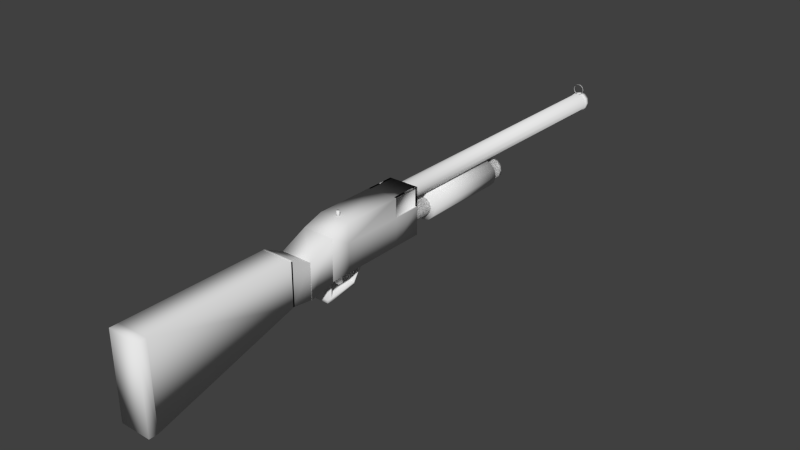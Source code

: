 # Source: Rifle.blend  (saved by Blender 2.73.0; exported with 4.5.12 LTS)
import bpy
from mathutils import Matrix  # noqa: F401  (used for matrix-valued properties, if any)

bpy.ops.wm.read_factory_settings(use_empty=True)
scene = bpy.context.scene
scene.name = 'Scene'

# ---- collections
col_collection_1 = bpy.data.collections.new('Collection 1'); scene.collection.children.link(col_collection_1)

# ---- world
world_world = bpy.data.worlds.new('World'); scene.world = world_world
world_world.color = (0.05088, 0.05088, 0.05088)
world_world.use_sun_shadow = False
world_world.sun_shadow_jitter_overblur = 0.0
world_world.cycles.sampling_method = 'MANUAL'
world_world.cycles.sample_map_resolution = 256

# ---- meshes
me_cube = bpy.data.meshes.new('Cube')
me_cube.from_pydata([(-0.104, 1.03, 0.0004637), (-0.104, 1.637, 0.0004637), (0.1044, 1.637, 0.0004637), (0.1044, 1.03, 0.0004637), (-0.104, 1.03, 0.3188), (-0.104, 1.637, 0.3188), (0.1044, 1.637, 0.3188), (0.1044, 1.03, 0.3188), (-0.104, 0.8935, 0.0004637), (0.1044, 0.8935, 0.0004637), (-0.104, 0.8935, 0.2745), (0.1044, 0.8935, 0.2745), (-0.1035, 0.7223, -0.03837), (-0.1035, 0.8941, -0.001536), (0.1049, 0.8941, -0.001536), (0.1049, 0.7223, -0.03837), (-0.1035, 0.7223, 0.197), (-0.1035, 0.8941, 0.2749), (0.1049, 0.8941, 0.2749), (0.1049, 0.7223, 0.197), (-0.1042, 0.5789, -0.01671), (-0.1042, 0.7225, -0.03732), (0.1042, 0.7225, -0.03732), (0.1042, 0.5789, -0.01671), (-0.1042, 0.5789, 0.2651), (-0.1042, 0.7225, 0.1961), (0.1042, 0.7225, 0.1961), (0.1042, 0.5789, 0.2651), (0.1042, 0.5888, -0.01642), (-0.1042, 0.5888, -0.01642), (0.1042, 0.5888, 0.2641), (-0.1042, 0.5888, 0.2641), (-0.1035, 0.7223, -0.03837), (-0.1035, 0.8941, -0.001536), (0.1049, 0.8941, -0.001536), (0.1049, 0.7223, -0.03837), (-0.1035, 0.7223, 0.197), (-0.1035, 0.8941, 0.2749), (0.1049, 0.8941, 0.2749), (0.1049, 0.7223, 0.197), (-0.1042, 0.5789, -0.01671), (-0.1042, 0.7225, -0.03732), (0.1042, 0.7225, -0.03732), (0.1042, 0.5789, -0.01671), (-0.1042, 0.5789, 0.2651), (-0.1042, 0.7225, 0.1961), (0.1042, 0.7225, 0.1961), (0.1042, 0.5789, 0.2651), (0.1042, 0.5888, -0.01642), (0.1042, -0.3795, -0.2959), (-0.1042, -0.3795, -0.2959), (-0.1042, 0.5888, -0.01642), (0.1042, 0.5888, 0.2641), (0.1042, -0.3795, 0.2641), (-0.1042, -0.3795, 0.2641), (-0.1042, 0.5888, 0.2641), (-0.104, 1.441, 0.3188), (-0.104, 1.441, 0.0004637), (0.1044, 1.441, 0.3188), (0.1044, 1.441, 0.0004637), (-0.104, 1.03, 0.1886), (-0.104, 1.637, 0.1886), (0.1044, 1.637, 0.1886), (0.1044, 1.03, 0.1886), (-0.104, 0.8935, 0.1624), (0.1044, 0.8935, 0.1624), (0.1044, 1.441, 0.1886), (-0.104, 1.441, 0.1886), (0.08967, 1.637, 0.3188), (0.08967, 1.441, 0.3188), (0.08967, 1.637, 0.1886), (0.08967, 1.441, 0.1886), (-0.091, 1.637, 0.3188), (-0.091, 1.441, 0.3188), (-0.091, 1.637, 0.1886), (-0.091, 1.441, 0.1886)], [], [(67, 61, 1, 57), (61, 62, 2, 1), (66, 63, 3, 59), (0, 3, 9, 8), (57, 1, 2, 59), (58, 6, 5, 56), (65, 64, 8, 9), (7, 4, 10, 11), (63, 7, 11, 65), (60, 0, 8, 64), (17, 18, 14, 13), (19, 16, 12, 15), (25, 26, 22, 21), (27, 24, 20, 23), (30, 28, 29, 31), (36, 37, 33, 32), (38, 39, 35, 34), (32, 33, 34, 35), (39, 38, 37, 36), (44, 45, 41, 40), (46, 47, 43, 42), (40, 41, 42, 43), (47, 46, 45, 44), (48, 49, 50, 51), (52, 55, 54, 53), (48, 52, 53, 49), (50, 54, 55, 51), (7, 58, 56, 4), (0, 57, 59, 3), (62, 66, 59, 2), (60, 67, 57, 0), (4, 56, 67, 60), (66, 62, 70, 71), (4, 60, 64, 10), (3, 63, 65, 9), (11, 10, 64, 65), (58, 7, 63, 66), (5, 6, 62, 61), (61, 67, 75, 74), (68, 69, 71, 70), (58, 66, 71, 69), (62, 6, 68, 70), (6, 58, 69, 68), (73, 72, 74, 75), (67, 56, 73, 75), (5, 61, 74, 72), (56, 5, 72, 73)])
me_cube.polygons.foreach_set('use_smooth', [True] * 47)
_uv = me_cube.uv_layers.new(name='UVMap')
_uv.uv.foreach_set('vector', [0.2537, 0.7069, 0.2537, 0.505, 0.3383, 0.505, 0.3383, 0.7069, 0.0, 0.0, 0.0, 0.0, 0.0, 0.0, 0.0, 0.0, 0.08457, 0.7981, 0.08457, 0.5961, 0.1691, 0.5961, 0.1691, 0.7981, 0.2244, 0.505, 0.2244, 3.01e-08, 0.2751, 0.0, 0.2751, 0.505, 0.1122, 0.505, 0.0, 0.505, 0.0, 1.204e-07, 0.1122, 7.525e-08, 0.4391, 3.01e-08, 0.5487, 0.0, 0.5487, 0.505, 0.4391, 0.505, 0.0, 0.0, 0.0, 0.0, 0.0, 0.0, 0.0, 0.0, 0.3296, 6.02e-08, 0.3296, 0.505, 0.2751, 0.505, 0.2751, 6.02e-08, 0.08457, 0.5961, 0.0, 0.5961, 0.02356, 0.505, 0.09635, 0.505, 0.2537, 0.9089, 0.3383, 0.9089, 0.3383, 1.0, 0.2655, 1.0, 0.0, 0.0, 0.0, 0.0, 0.0, 0.0, 0.0, 0.0, 0.0, 0.0, 0.0, 0.0, 0.0, 0.0, 0.0, 0.0, 0.0, 0.0, 0.0, 0.0, 0.0, 0.0, 0.0, 0.0, 0.0, 0.0, 0.0, 0.0, 0.0, 0.0, 0.0, 0.0, 0.0, 0.0, 0.0, 0.0, 0.0, 0.0, 0.0, 0.0, 0.8306, 0.07883, 0.9056, 0.02191, 0.9056, 0.2237, 0.8306, 0.2506, 0.8161, 1.022, 0.741, 0.965, 0.741, 0.7932, 0.8161, 0.8201, 0.741, 0.4075, 0.8195, 0.4075, 0.8195, 0.7932, 0.741, 0.7932, 0.741, 0.02191, 0.8306, 0.02191, 0.8306, 0.4075, 0.741, 0.4075, 0.8788, 1.014, 0.8161, 0.9636, 0.8161, 0.7932, 0.8788, 0.8082, 0.9415, 0.9636, 0.8788, 1.014, 0.8788, 0.8082, 0.9415, 0.7932, 0.9503, 0.7932, 0.8957, 0.7932, 0.8957, 0.4075, 0.9503, 0.4075, 0.8195, 0.4075, 0.8957, 0.4075, 0.8957, 0.7932, 0.8195, 0.7932, 0.3896, 0.02191, 0.3896, 0.5539, 0.05812, 0.5539, 0.05812, 0.02191, 0.05812, 0.5539, 0.3896, 0.5539, 0.3896, 0.966, 0.05812, 0.966, 0.5657, 1.006, 0.3896, 1.006, 0.3896, 0.5139, 0.741, 0.5139, 0.3896, 0.02191, 0.741, 0.02191, 0.741, 0.5139, 0.565, 0.5139, 0.3296, 6.02e-08, 0.4391, 3.01e-08, 0.4391, 0.505, 0.3296, 0.505, 0.2244, 0.505, 0.1122, 0.505, 0.1122, 7.525e-08, 0.2244, 3.01e-08, 0.08457, 1.0, 0.08457, 0.7981, 0.1691, 0.7981, 0.1691, 1.0, 0.2537, 0.9089, 0.2537, 0.7069, 0.3383, 0.7069, 0.3383, 0.9089, 0.1691, 0.9089, 0.1691, 0.7069, 0.2537, 0.7069, 0.2537, 0.9089, 0.08457, 0.7981, 0.08457, 1.0, 0.08457, 1.0, 0.08457, 0.7981, 0.1691, 0.9089, 0.2537, 0.9089, 0.2655, 1.0, 0.1927, 1.0, 0.1691, 0.5961, 0.08457, 0.5961, 0.09635, 0.505, 0.1691, 0.505, 0.0, 0.0, 0.0, 0.0, 0.0, 0.0, 0.0, 0.0, 2.509e-08, 0.7981, 0.0, 0.5961, 0.08457, 0.5961, 0.08457, 0.7981, 0.0, 0.0, 0.0, 0.0, 0.0, 0.0, 0.0, 0.0, 0.2537, 0.505, 0.2537, 0.7069, 0.2537, 0.7069, 0.2537, 0.505, 5.018e-08, 1.0, 2.509e-08, 0.7981, 0.08457, 0.7981, 0.08457, 1.0, 2.509e-08, 0.7981, 0.08457, 0.7981, 0.08457, 0.7981, 2.509e-08, 0.7981, 0.0, 0.0, 0.0, 0.0, 0.0, 0.0, 0.0, 0.0, 0.5487, 0.0, 0.4391, 3.01e-08, 0.4391, 3.01e-08, 0.5487, 0.0, 0.1691, 0.7069, 0.1691, 0.505, 0.2537, 0.505, 0.2537, 0.7069, 0.2537, 0.7069, 0.1691, 0.7069, 0.1691, 0.7069, 0.2537, 0.7069, 0.0, 0.0, 0.0, 0.0, 0.0, 0.0, 0.0, 0.0, 0.4391, 0.505, 0.5487, 0.505, 0.5487, 0.505, 0.4391, 0.505])
me_cube.use_remesh_preserve_volume = False
me_cube.use_remesh_preserve_attributes = False
me_cube.use_mirror_vertex_groups = False
me_cube.update()
me_circle_001 = bpy.data.meshes.new('Circle.001')
me_circle_001.from_pydata([(-1.286e-10, -8.485e-09, 0.04825), (-0.03126, -7.12e-09, 0.03987), (-0.05415, -3.391e-09, 0.01698), (-0.06253, 1.703e-09, -0.01428), (-0.05415, 6.796e-09, -0.04555), (-0.03126, 1.053e-08, -0.06843), (-9.57e-09, 1.189e-08, -0.07681), (0.03126, 1.053e-08, -0.06843), (0.05415, 6.796e-09, -0.04555), (0.06253, 1.703e-09, -0.01428), (0.05415, -3.391e-09, 0.01698), (0.03126, -7.12e-09, 0.03987), (-1.102e-10, 1.955, 0.05932), (-0.03184, 1.955, 0.04946), (-0.05514, 1.955, 0.02252), (-0.06367, 1.955, -0.01428), (-0.05514, 1.955, -0.05108), (-0.03184, 1.955, -0.07802), (-9.725e-09, 1.955, -0.08788), (0.03184, 1.955, -0.07802), (0.05514, 1.955, -0.05108), (0.06367, 1.955, -0.01428), (0.05514, 1.955, 0.02252), (0.03184, 1.955, 0.04946), (-1.102e-10, 1.993, 0.05932), (-0.03184, 1.993, 0.04946), (-0.05514, 1.993, 0.02252), (-0.06367, 1.993, -0.01428), (-0.05514, 1.993, -0.05108), (-0.03184, 1.993, -0.07802), (-9.725e-09, 1.993, -0.08788), (0.03184, 1.993, -0.07802), (0.05514, 1.993, -0.05108), (0.06367, 1.993, -0.01428), (0.05514, 1.993, 0.02252), (0.03184, 1.993, 0.04946), (-2.873e-10, 1.953, 0.06439), (-0.03403, 1.953, 0.05385), (-0.05894, 1.953, 0.02505), (-0.06806, 1.953, -0.01428), (-0.05894, 1.953, -0.05362), (-0.03403, 1.953, -0.08241), (-1.056e-08, 1.953, -0.09295), (0.03403, 1.953, -0.08241), (0.05894, 1.953, -0.05362), (0.06806, 1.953, -0.01428), (0.05894, 1.953, 0.02505), (0.03403, 1.953, 0.05385), (-2.873e-10, 1.995, 0.06439), (-0.03403, 1.995, 0.05385), (-0.05894, 1.995, 0.02505), (-0.06806, 1.995, -0.01428), (-0.05894, 1.995, -0.05362), (-0.03403, 1.995, -0.08241), (-1.056e-08, 1.995, -0.09295), (0.03403, 1.995, -0.08241), (0.05894, 1.995, -0.05362), (0.06806, 1.995, -0.01428), (0.05894, 1.995, 0.02505), (0.03403, 1.995, 0.05385)], [], [(11, 0, 12, 23), (10, 11, 23, 22), (9, 10, 22, 21), (8, 9, 21, 20), (7, 8, 20, 19), (6, 7, 19, 18), (5, 6, 18, 17), (4, 5, 17, 16), (3, 4, 16, 15), (2, 3, 15, 14), (1, 2, 14, 13), (0, 1, 13, 12), (19, 20, 44, 43), (30, 29, 53, 54), (21, 22, 46, 45), (32, 31, 55, 56), (23, 12, 36, 47), (12, 13, 37, 36), (34, 33, 57, 58), (25, 24, 48, 49), (14, 15, 39, 38), (24, 35, 59, 48), (27, 26, 50, 51), (16, 17, 41, 40), (47, 36, 48, 59), (46, 47, 59, 58), (45, 46, 58, 57), (44, 45, 57, 56), (43, 44, 56, 55), (42, 43, 55, 54), (41, 42, 54, 53), (40, 41, 53, 52), (39, 40, 52, 51), (38, 39, 51, 50), (37, 38, 50, 49), (36, 37, 49, 48), (17, 18, 42, 41), (28, 27, 51, 52), (15, 16, 40, 39), (26, 25, 49, 50), (35, 34, 58, 59), (13, 14, 38, 37), (33, 32, 56, 57), (22, 23, 47, 46), (31, 30, 54, 55), (20, 21, 45, 44), (29, 28, 52, 53), (18, 19, 43, 42)])
me_circle_001.polygons.foreach_set('use_smooth', [True] * 48)
_uv = me_circle_001.uv_layers.new(name='UVMap')
_uv.uv.foreach_set('vector', [0.1691, 1.0, 0.1324, 1.0, 0.1324, 0.0, 0.1691, 9.67e-08, 0.201, 1.0, 0.1691, 1.0, 0.1691, 9.67e-08, 0.201, 0.0, 0.3334, 1.0, 0.3015, 1.0, 0.3015, 0.0, 0.3334, 0.0, 0.3701, 1.0, 0.3334, 1.0, 0.3334, 0.0, 0.3701, 9.67e-08, 0.402, 1.0, 0.3701, 1.0, 0.3701, 9.67e-08, 0.402, 9.67e-08, 0.06864, 4.663e-09, 0.1005, 6.827e-09, 0.1005, 1.0, 0.06864, 1.0, 0.03186, 3.675e-09, 0.06864, 4.663e-09, 0.06864, 1.0, 0.03186, 1.0, 2.15e-07, 0.0, 0.03186, 3.675e-09, 0.03186, 1.0, 0.0, 1.0, 0.2329, 1.0, 0.201, 1.0, 0.201, 0.0, 0.2329, 0.0, 0.2696, 1.0, 0.2329, 1.0, 0.2329, 0.0, 0.2696, 9.67e-08, 0.3015, 1.0, 0.2696, 1.0, 0.2696, 9.67e-08, 0.3015, 9.67e-08, 0.1324, 1.0, 0.1005, 1.0, 0.1005, 9.67e-08, 0.1324, 0.0, 0.5255, 0.05561, 0.5439, 0.04128, 0.5487, 0.04185, 0.529, 0.05717, 0.457, 0.1299, 0.4938, 0.1299, 0.495, 0.132, 0.4557, 0.132, 0.5439, 0.02473, 0.5255, 0.0104, 0.529, 0.008844, 0.5487, 0.02416, 0.4068, 0.1073, 0.4252, 0.1216, 0.4217, 0.1232, 0.402, 0.1079, 0.4937, 0.002128, 0.4569, 0.002128, 0.4557, 0.0, 0.495, 9.066e-09, 0.4569, 0.002128, 0.4251, 0.0104, 0.4217, 0.008844, 0.4557, 0.0, 0.4252, 0.07642, 0.4068, 0.09075, 0.402, 0.09018, 0.4217, 0.07486, 0.5256, 0.07642, 0.4938, 0.06814, 0.495, 0.06601, 0.529, 0.07486, 0.4067, 0.02473, 0.4067, 0.04128, 0.402, 0.04185, 0.402, 0.02416, 0.4938, 0.06814, 0.457, 0.06814, 0.4557, 0.06601, 0.495, 0.06601, 0.544, 0.1073, 0.544, 0.09075, 0.5487, 0.09018, 0.5487, 0.1079, 0.4251, 0.05561, 0.4569, 0.06389, 0.4557, 0.06601, 0.4217, 0.05717, 0.402, 0.165, 0.402, 0.1473, 0.4457, 0.1473, 0.4457, 0.165, 0.402, 0.1804, 0.402, 0.165, 0.4457, 0.165, 0.4457, 0.1804, 0.4457, 0.1957, 0.4457, 0.1804, 0.4895, 0.1804, 0.4895, 0.1957, 0.4457, 0.2134, 0.4457, 0.1957, 0.4895, 0.1957, 0.4895, 0.2134, 0.4457, 0.2287, 0.4457, 0.2134, 0.4895, 0.2134, 0.4895, 0.2287, 0.4457, 0.1473, 0.4457, 0.132, 0.4895, 0.132, 0.4895, 0.1473, 0.4457, 0.165, 0.4457, 0.1473, 0.4895, 0.1473, 0.4895, 0.165, 0.4457, 0.1804, 0.4457, 0.165, 0.4895, 0.165, 0.4895, 0.1804, 0.4457, 0.2134, 0.4457, 0.2287, 0.402, 0.2287, 0.402, 0.2134, 0.4457, 0.1957, 0.4457, 0.2134, 0.402, 0.2134, 0.402, 0.1957, 0.4457, 0.1804, 0.4457, 0.1957, 0.402, 0.1957, 0.402, 0.1804, 0.402, 0.1473, 0.402, 0.132, 0.4457, 0.132, 0.4457, 0.1473, 0.4569, 0.06389, 0.4937, 0.06389, 0.495, 0.06601, 0.4557, 0.06601, 0.5256, 0.1216, 0.544, 0.1073, 0.5487, 0.1079, 0.529, 0.1232, 0.4067, 0.04128, 0.4251, 0.05561, 0.4217, 0.05717, 0.402, 0.04185, 0.544, 0.09075, 0.5256, 0.07642, 0.529, 0.07486, 0.5487, 0.09018, 0.457, 0.06814, 0.4252, 0.07642, 0.4217, 0.07486, 0.4557, 0.06601, 0.4251, 0.0104, 0.4067, 0.02473, 0.402, 0.02416, 0.4217, 0.008844, 0.4068, 0.09075, 0.4068, 0.1073, 0.402, 0.1079, 0.402, 0.09018, 0.5255, 0.0104, 0.4937, 0.002128, 0.495, 9.066e-09, 0.529, 0.008844, 0.4252, 0.1216, 0.457, 0.1299, 0.4557, 0.132, 0.4217, 0.1232, 0.5439, 0.04128, 0.5439, 0.02473, 0.5487, 0.02416, 0.5487, 0.04185, 0.4938, 0.1299, 0.5256, 0.1216, 0.529, 0.1232, 0.495, 0.132, 0.4937, 0.06389, 0.5255, 0.05561, 0.529, 0.05717, 0.495, 0.06601])
me_circle_001.use_remesh_preserve_volume = False
me_circle_001.use_remesh_preserve_attributes = False
me_circle_001.use_mirror_vertex_groups = False
me_circle_001.update()
me_cylinder_001 = bpy.data.meshes.new('Cylinder.001')
me_cylinder_001.from_pydata([(0.0, 0.01067, -0.0171), (0.0, 0.01067, 0.0171), (0.005336, 0.009242, -0.0171), (0.005336, 0.009242, 0.0171), (0.009242, 0.005336, -0.0171), (0.009242, 0.005336, 0.0171), (0.01067, -4.665e-10, -0.0171), (0.01067, -4.665e-10, 0.0171), (0.009242, -0.005336, -0.0171), (0.009242, -0.005336, 0.0171), (0.005336, -0.009242, -0.0171), (0.005336, -0.009242, 0.0171), (1.611e-09, -0.01067, -0.0171), (1.611e-09, -0.01067, 0.0171), (-0.005336, -0.009242, -0.0171), (-0.005336, -0.009242, 0.0171), (-0.009242, -0.005336, -0.0171), (-0.009242, -0.005336, 0.0171), (-0.01067, -4.961e-09, -0.0171), (-0.01067, -4.961e-09, 0.0171), (-0.009242, 0.005336, -0.0171), (-0.009242, 0.005336, 0.0171), (-0.005336, 0.009242, -0.0171), (-0.005336, 0.009242, 0.0171)], [], [(0, 1, 3, 2), (2, 3, 5, 4), (4, 5, 7, 6), (6, 7, 9, 8), (8, 9, 11, 10), (10, 11, 13, 12), (12, 13, 15, 14), (14, 15, 17, 16), (16, 17, 19, 18), (18, 19, 21, 20), (3, 1, 23, 21, 19, 17, 15, 13, 11, 9, 7, 5), (22, 23, 1, 0), (20, 21, 23, 22), (0, 2, 4, 6, 8, 10, 12, 14, 16, 18, 20, 22)])
me_cylinder_001.polygons.foreach_set('use_smooth', [True] * 14)
_uv = me_cylinder_001.uv_layers.new(name='UVMap')
_uv.uv.foreach_set('vector', [0.451, 1.0, 0.451, 0.5, 0.549, 0.5, 0.549, 1.0, 0.549, 1.0, 0.549, 0.5, 0.634, 0.5, 0.634, 1.0, 0.634, 1.0, 0.634, 0.5, 0.683, 0.5, 0.683, 1.0, 0.683, 0.5, 0.683, 7.451e-08, 0.7321, 7.451e-08, 0.7321, 0.5, 0.7321, 0.5, 0.7321, 7.451e-08, 0.817, 5.96e-08, 0.817, 0.5, 0.817, 0.5, 0.817, 5.96e-08, 0.9151, 2.98e-08, 0.9151, 0.5, 0.9151, 0.5, 0.9151, 2.98e-08, 1.0, 0.0, 1.0, 0.5, 0.683, 0.0, 0.683, 0.5, 0.634, 0.5, 0.634, 5.96e-08, 0.634, 5.96e-08, 0.634, 0.5, 0.549, 0.5, 0.549, 0.0, 0.549, 0.0, 0.549, 0.5, 0.451, 0.5, 0.451, 5.96e-08, 0.04904, 0.9012, 0.0, 0.7891, 2.259e-08, 0.6597, 0.04904, 0.5477, 0.134, 0.483, 0.2321, 0.483, 0.317, 0.5477, 0.366, 0.6597, 0.366, 0.7891, 0.317, 0.9012, 0.2321, 0.9659, 0.134, 0.9659, 0.366, 1.0, 0.366, 0.5, 0.451, 0.5, 0.451, 1.0, 0.451, 5.96e-08, 0.451, 0.5, 0.366, 0.5, 0.366, 5.96e-08, 0.2321, 0.0, 0.317, 0.0647, 0.366, 0.1768, 0.366, 0.3062, 0.317, 0.4183, 0.2321, 0.483, 0.134, 0.483, 0.04904, 0.4183, 4.517e-08, 0.3062, 0.0, 0.1768, 0.04904, 0.0647, 0.134, 2.98e-08])
me_cylinder_001.use_remesh_preserve_volume = False
me_cylinder_001.use_remesh_preserve_attributes = False
me_cylinder_001.use_mirror_vertex_groups = False
me_cylinder_001.update()
me_circle_005 = bpy.data.meshes.new('Circle.005')
me_circle_005.from_pydata([(-1.298e-09, 0.01848, 0.08114), (-0.04771, 0.01848, 0.06836), (-0.08264, 0.01848, 0.03343), (-0.09543, 0.01848, -0.01428), (-0.08264, 0.01848, -0.062), (-0.04771, 0.01848, -0.09692), (-1.571e-08, 0.01848, -0.1097), (0.04771, 0.01848, -0.09692), (0.08264, 0.01848, -0.062), (0.09543, 0.01848, -0.01428), (0.08264, 0.01848, 0.03343), (0.04771, 0.01848, 0.06836), (-1.298e-09, 0.6566, 0.08114), (-0.04771, 0.6566, 0.06836), (-0.08264, 0.6566, 0.03343), (-0.09543, 0.6566, -0.01428), (-0.08264, 0.6566, -0.062), (-0.04771, 0.6566, -0.09692), (-1.571e-08, 0.6566, -0.1097), (0.04771, 0.6566, -0.09692), (0.08264, 0.6566, -0.062), (0.09543, 0.6566, -0.01428), (0.08264, 0.6566, 0.03343), (0.04771, 0.6566, 0.06836)], [], [(11, 23, 12, 0), (10, 22, 23, 11), (9, 21, 22, 10), (8, 20, 21, 9), (7, 19, 20, 8), (6, 18, 19, 7), (5, 17, 18, 6), (4, 16, 17, 5), (3, 15, 16, 4), (2, 14, 15, 3), (1, 13, 14, 2), (0, 12, 13, 1), (1, 2, 3, 4, 5, 6, 7, 8, 9, 10, 11, 0), (13, 12, 23, 22, 21, 20, 19, 18, 17, 16, 15, 14)])
me_circle_005.polygons.foreach_set('use_smooth', [True] * 14)
_uv = me_circle_005.uv_layers.new(name='UVMap')
_uv.uv.foreach_set('vector', [0.3125, 1.0, 0.3125, 0.0, 0.2699, 0.0, 0.2699, 1.0, 0.3494, 1.0, 0.3494, 0.0, 0.3125, 0.0, 0.3125, 1.0, 0.3863, 1.0, 0.3863, 0.0, 0.3494, 0.0, 0.3494, 1.0, 0.429, 1.0, 0.429, 0.0, 0.3863, 0.0, 0.3863, 1.0, 0.4659, 1.0, 0.4659, 0.0, 0.429, 0.0, 0.429, 1.0, 0.07955, 4.168e-08, 0.07955, 1.0, 0.1165, 1.0, 0.1165, 0.0, 0.03692, 6.252e-08, 0.03692, 1.0, 0.07955, 1.0, 0.07955, 4.168e-08, 0.0, 8.336e-08, 1.836e-07, 1.0, 0.03692, 1.0, 0.03692, 6.252e-08, 0.1534, 1.0, 0.1534, 7.41e-08, 0.1165, 1.482e-07, 0.1165, 1.0, 0.196, 1.0, 0.196, 7.41e-08, 0.1534, 7.41e-08, 0.1534, 1.0, 0.2329, 1.0, 0.2329, 0.0, 0.196, 7.41e-08, 0.196, 1.0, 0.2699, 1.0, 0.2699, 0.0, 0.2329, 1.482e-07, 0.2329, 1.0, 0.5668, 0.5778, 0.6037, 0.5391, 0.625, 0.472, 0.625, 0.3946, 0.6037, 0.3276, 0.5668, 0.2889, 0.5241, 0.2889, 0.4872, 0.3276, 0.4659, 0.3946, 0.4659, 0.472, 0.4872, 0.5391, 0.5241, 0.5778, 0.625, 0.1831, 0.625, 0.1057, 0.6037, 0.0387, 0.5668, 0.0, 0.5241, 9.262e-09, 0.4872, 0.0387, 0.4659, 0.1057, 0.4659, 0.1831, 0.4872, 0.2502, 0.5241, 0.2889, 0.5668, 0.2889, 0.6037, 0.2502])
me_circle_005.use_remesh_preserve_volume = False
me_circle_005.use_remesh_preserve_attributes = False
me_circle_005.use_mirror_vertex_groups = False
me_circle_005.update()
me_circle_004 = bpy.data.meshes.new('Circle.004')
me_circle_004.from_pydata([(-1.286e-10, -8.485e-09, 0.04825), (-0.03126, -7.12e-09, 0.03987), (-0.05415, -3.391e-09, 0.01698), (-0.06253, 1.703e-09, -0.01428), (-0.05415, 6.796e-09, -0.04555), (-0.03126, 1.053e-08, -0.06843), (-9.57e-09, 1.189e-08, -0.07681), (0.03126, 1.053e-08, -0.06843), (0.05415, 6.796e-09, -0.04555), (0.06253, 1.703e-09, -0.01428), (0.05415, -3.391e-09, 0.01698), (0.03126, -7.12e-09, 0.03987), (-1.286e-10, 0.919, 0.04825), (-0.03126, 0.919, 0.03987), (-0.05415, 0.919, 0.01698), (-0.06253, 0.919, -0.01428), (-0.05415, 0.919, -0.04555), (-0.03126, 0.919, -0.06843), (-9.57e-09, 0.919, -0.07681), (0.03126, 0.919, -0.06843), (0.05415, 0.919, -0.04555), (0.06253, 0.919, -0.01428), (0.05415, 0.919, 0.01698), (0.03126, 0.919, 0.03987), (0.03126, 0.8905, 0.03987), (-1.286e-10, 0.8905, 0.04825), (0.05415, 0.8905, 0.01698), (0.06253, 0.8905, -0.01428), (0.05415, 0.8905, -0.04555), (0.03126, 0.8905, -0.06843), (-9.57e-09, 0.8905, -0.07681), (-0.03126, 0.8905, -0.06843), (-0.05415, 0.8905, -0.04555), (-0.06253, 0.8905, -0.01428), (-0.05415, 0.8905, 0.01698), (-0.03126, 0.8905, 0.03987), (-4.126e-10, 0.9208, 0.05608), (-0.03518, 0.9208, 0.04666), (-0.06094, 0.9208, 0.0209), (-0.07037, 0.9208, -0.01428), (-0.06094, 0.9208, -0.04947), (-0.03518, 0.9208, -0.07522), (-1.104e-08, 0.9208, -0.08465), (0.03518, 0.9208, -0.07522), (0.06094, 0.9208, -0.04947), (0.07037, 0.9208, -0.01428), (0.06094, 0.9208, 0.0209), (0.03518, 0.9208, 0.04666), (0.03518, 0.8887, 0.04666), (-4.126e-10, 0.8887, 0.05608), (0.06094, 0.8887, 0.0209), (0.07037, 0.8887, -0.01428), (0.06094, 0.8887, -0.04947), (0.03518, 0.8887, -0.07522), (-1.104e-08, 0.8887, -0.08465), (-0.03518, 0.8887, -0.07522), (-0.06094, 0.8887, -0.04947), (-0.07037, 0.8887, -0.01428), (-0.06094, 0.8887, 0.0209), (-0.03518, 0.8887, 0.04666), (-1.286e-10, -8.485e-09, 0.04825), (-0.03126, -7.12e-09, 0.03987), (-0.05415, -3.391e-09, 0.01698), (-0.06253, 1.703e-09, -0.01428), (-0.05415, 6.796e-09, -0.04555), (-0.03126, 1.053e-08, -0.06843), (-9.57e-09, 1.189e-08, -0.07681), (0.03126, 1.053e-08, -0.06843), (0.05415, 6.796e-09, -0.04555), (0.06253, 1.703e-09, -0.01428), (0.05415, -3.391e-09, 0.01698), (0.03126, -7.12e-09, 0.03987), (-1.286e-10, 0.919, 0.04825), (-0.03126, 0.919, 0.03987), (-0.05415, 0.919, 0.01698), (-0.06253, 0.919, -0.01428), (-0.05415, 0.919, -0.04555), (-0.03126, 0.919, -0.06843), (-9.57e-09, 0.919, -0.07681), (0.03126, 0.919, -0.06843), (0.05415, 0.919, -0.04555), (0.06253, 0.919, -0.01428), (0.05415, 0.919, 0.01698), (0.03126, 0.919, 0.03987), (0.03126, 0.8905, 0.03987), (-1.286e-10, 0.8905, 0.04825), (0.05415, 0.8905, 0.01698), (0.06253, 0.8905, -0.01428), (0.05415, 0.8905, -0.04555), (0.03126, 0.8905, -0.06843), (-9.57e-09, 0.8905, -0.07681), (-0.03126, 0.8905, -0.06843), (-0.05415, 0.8905, -0.04555), (-0.06253, 0.8905, -0.01428), (-0.05415, 0.8905, 0.01698), (-0.03126, 0.8905, 0.03987), (-4.126e-10, 0.9208, 0.05608), (-0.03518, 0.9208, 0.04666), (-0.06094, 0.9208, 0.0209), (-0.07037, 0.9208, -0.01428), (-0.06094, 0.9208, -0.04947), (-0.03518, 0.9208, -0.07522), (-1.104e-08, 0.9208, -0.08465), (0.03518, 0.9208, -0.07522), (0.06094, 0.9208, -0.04947), (0.07037, 0.9208, -0.01428), (0.06094, 0.9208, 0.0209), (0.03518, 0.9208, 0.04666), (0.03518, 0.8887, 0.04666), (-4.126e-10, 0.8887, 0.05608), (0.06094, 0.8887, 0.0209), (0.07037, 0.8887, -0.01428), (0.06094, 0.8887, -0.04947), (0.03518, 0.8887, -0.07522), (-1.104e-08, 0.8887, -0.08465), (-0.03518, 0.8887, -0.07522), (-0.06094, 0.8887, -0.04947), (-0.07037, 0.8887, -0.01428), (-0.06094, 0.8887, 0.0209), (-0.03518, 0.8887, 0.04666)], [], [(18, 42, 41, 17), (20, 44, 43, 19), (32, 56, 55, 31), (22, 46, 45, 21), (30, 54, 53, 29), (12, 36, 47, 23), (13, 37, 36, 12), (28, 52, 51, 27), (15, 39, 38, 14), (26, 50, 48, 24), (35, 59, 58, 34), (17, 41, 40, 16), (0, 25, 35, 1), (1, 35, 34, 2), (2, 34, 33, 3), (3, 33, 32, 4), (4, 32, 31, 5), (5, 31, 30, 6), (6, 30, 29, 7), (7, 29, 28, 8), (8, 28, 27, 9), (9, 27, 26, 10), (10, 26, 24, 11), (11, 24, 25, 0), (48, 47, 36, 49), (50, 46, 47, 48), (51, 45, 46, 50), (52, 44, 45, 51), (53, 43, 44, 52), (54, 42, 43, 53), (55, 41, 42, 54), (56, 40, 41, 55), (57, 39, 40, 56), (58, 38, 39, 57), (59, 37, 38, 58), (49, 36, 37, 59), (34, 58, 57, 33), (24, 48, 49, 25), (16, 40, 39, 15), (25, 49, 59, 35), (27, 51, 50, 26), (14, 38, 37, 13), (29, 53, 52, 28), (23, 47, 46, 22), (31, 55, 54, 30), (21, 45, 44, 20), (19, 43, 42, 18), (33, 57, 56, 32), (78, 77, 101, 102), (80, 79, 103, 104), (92, 91, 115, 116), (82, 81, 105, 106), (90, 89, 113, 114), (72, 83, 107, 96), (73, 72, 96, 97), (88, 87, 111, 112), (75, 74, 98, 99), (86, 84, 108, 110), (95, 94, 118, 119), (77, 76, 100, 101), (60, 61, 95, 85), (61, 62, 94, 95), (62, 63, 93, 94), (63, 64, 92, 93), (64, 65, 91, 92), (65, 66, 90, 91), (66, 67, 89, 90), (67, 68, 88, 89), (68, 69, 87, 88), (69, 70, 86, 87), (70, 71, 84, 86), (71, 60, 85, 84), (108, 109, 96, 107), (110, 108, 107, 106), (111, 110, 106, 105), (112, 111, 105, 104), (113, 112, 104, 103), (114, 113, 103, 102), (115, 114, 102, 101), (116, 115, 101, 100), (117, 116, 100, 99), (118, 117, 99, 98), (119, 118, 98, 97), (109, 119, 97, 96), (94, 93, 117, 118), (84, 85, 109, 108), (76, 75, 99, 100), (85, 95, 119, 109), (87, 86, 110, 111), (74, 73, 97, 98), (89, 88, 112, 113), (83, 82, 106, 107), (91, 90, 114, 115), (81, 80, 104, 105), (79, 78, 102, 103), (93, 92, 116, 117)])
me_circle_004.polygons.foreach_set('use_smooth', [True] * 96)
_uv = me_circle_004.uv_layers.new(name='UVMap')
_uv.uv.foreach_set('vector', [0.9845, 0.0945, 1.0, 0.09678, 1.0, 0.05587, 0.9845, 0.05815, 0.8942, 0.1442, 0.8984, 0.1527, 0.9628, 0.1322, 0.9515, 0.126, 0.7709, 0.2786, 0.7596, 0.2849, 0.824, 0.3053, 0.8281, 0.2968, 0.7709, 0.126, 0.7596, 0.1322, 0.824, 0.1527, 0.8281, 0.1442, 0.8942, 0.2968, 0.8984, 0.3053, 0.9628, 0.2849, 0.9515, 0.2786, 0.7378, 0.05815, 0.7224, 0.05587, 0.7224, 0.09678, 0.7378, 0.0945, 0.7709, 0.02667, 0.7596, 0.02045, 0.7224, 0.05587, 0.7378, 0.05815, 0.9845, 0.2472, 1.0, 0.2494, 1.0, 0.2085, 0.9845, 0.2108, 0.8942, 0.0085, 0.8984, 6.637e-09, 0.824, 0.0, 0.8281, 0.0085, 0.9515, 0.1793, 0.9628, 0.1731, 0.8984, 0.1527, 0.8942, 0.1612, 0.7709, 0.1793, 0.7596, 0.1731, 0.7224, 0.2085, 0.7378, 0.2108, 0.9845, 0.05815, 1.0, 0.05587, 0.9628, 0.02045, 0.9515, 0.02667, 0.1233, 1.195e-08, 0.1233, 1.0, 0.1806, 1.0, 0.1806, 0.0, 0.7224, 1.0, 0.7224, 0.0, 0.6651, 0.0, 0.6651, 1.0, 0.6651, 1.0, 0.6651, 0.0, 0.599, 0.0, 0.599, 1.0, 0.599, 1.0, 0.599, 0.0, 0.5418, 0.0, 0.5418, 1.0, 0.3612, 1.0, 0.3612, 0.0, 0.3039, 1.062e-07, 0.3039, 1.0, 0.3039, 1.0, 0.3039, 1.062e-07, 0.2378, 1.062e-07, 0.2378, 1.0, 0.2378, 1.0, 0.2378, 1.062e-07, 0.1806, 1.062e-07, 0.1806, 1.0, 0.5418, 1.0, 0.5418, 0.0, 0.4845, 0.0, 0.4845, 1.0, 0.4845, 1.0, 0.4845, 0.0, 0.4184, 0.0, 0.4184, 1.0, 0.4184, 1.0, 0.4184, 0.0, 0.3612, 0.0, 0.3612, 1.0, 0.0, 3.68e-08, 6.217e-07, 1.0, 0.05725, 1.0, 0.05725, 2.579e-08, 0.05725, 2.579e-08, 0.05725, 1.0, 0.1233, 1.0, 0.1233, 1.195e-08, 0.7224, 0.3816, 0.788, 0.3816, 0.788, 0.3407, 0.7224, 0.3407, 0.7224, 0.4171, 0.788, 0.4171, 0.788, 0.3816, 0.7224, 0.3816, 0.8535, 0.3407, 0.9191, 0.3407, 0.9191, 0.3053, 0.8535, 0.3053, 0.8535, 0.3816, 0.9191, 0.3816, 0.9191, 0.3407, 0.8535, 0.3407, 0.8535, 0.4171, 0.9191, 0.4171, 0.9191, 0.3816, 0.8535, 0.3816, 0.8535, 0.3816, 0.788, 0.3816, 0.788, 0.4171, 0.8535, 0.4171, 0.8535, 0.3407, 0.788, 0.3407, 0.788, 0.3816, 0.8535, 0.3816, 0.8535, 0.3053, 0.788, 0.3053, 0.788, 0.3407, 0.8535, 0.3407, 0.7224, 0.4525, 0.788, 0.4525, 0.788, 0.4171, 0.7224, 0.4171, 0.7224, 0.4934, 0.788, 0.4934, 0.788, 0.4525, 0.7224, 0.4525, 0.7224, 0.5288, 0.788, 0.5288, 0.788, 0.4934, 0.7224, 0.4934, 0.7224, 0.3407, 0.788, 0.3407, 0.788, 0.3053, 0.7224, 0.3053, 0.7378, 0.2108, 0.7224, 0.2085, 0.7224, 0.2494, 0.7378, 0.2472, 0.8942, 0.1612, 0.8984, 0.1527, 0.824, 0.1527, 0.8281, 0.1612, 0.9515, 0.02667, 0.9628, 0.02045, 0.8984, 6.637e-09, 0.8942, 0.0085, 0.8281, 0.1612, 0.824, 0.1527, 0.7596, 0.1731, 0.7709, 0.1793, 0.9845, 0.2108, 1.0, 0.2085, 0.9628, 0.1731, 0.9515, 0.1793, 0.8281, 0.0085, 0.824, 0.0, 0.7596, 0.02045, 0.7709, 0.02667, 0.9515, 0.2786, 0.9628, 0.2849, 1.0, 0.2494, 0.9845, 0.2472, 0.7378, 0.0945, 0.7224, 0.09678, 0.7596, 0.1322, 0.7709, 0.126, 0.8281, 0.2968, 0.824, 0.3053, 0.8984, 0.3053, 0.8942, 0.2968, 0.8281, 0.1442, 0.824, 0.1527, 0.8984, 0.1527, 0.8942, 0.1442, 0.9515, 0.126, 0.9628, 0.1322, 1.0, 0.09678, 0.9845, 0.0945, 0.7378, 0.2472, 0.7224, 0.2494, 0.7596, 0.2849, 0.7709, 0.2786, 0.9845, 0.0945, 0.9845, 0.05815, 1.0, 0.05587, 1.0, 0.09678, 0.8942, 0.1442, 0.9515, 0.126, 0.9628, 0.1322, 0.8984, 0.1527, 0.7709, 0.2786, 0.8281, 0.2968, 0.824, 0.3053, 0.7596, 0.2849, 0.7709, 0.126, 0.8281, 0.1442, 0.824, 0.1527, 0.7596, 0.1322, 0.8942, 0.2968, 0.9515, 0.2786, 0.9628, 0.2849, 0.8984, 0.3053, 0.7378, 0.05815, 0.7378, 0.0945, 0.7224, 0.09678, 0.7224, 0.05587, 0.7709, 0.02667, 0.7378, 0.05815, 0.7224, 0.05587, 0.7596, 0.02045, 0.9845, 0.2472, 0.9845, 0.2108, 1.0, 0.2085, 1.0, 0.2494, 0.8942, 0.0085, 0.8281, 0.0085, 0.824, 0.0, 0.8984, 6.637e-09, 0.9515, 0.1793, 0.8942, 0.1612, 0.8984, 0.1527, 0.9628, 0.1731, 0.7709, 0.1793, 0.7378, 0.2108, 0.7224, 0.2085, 0.7596, 0.1731, 0.9845, 0.05815, 0.9515, 0.02667, 0.9628, 0.02045, 1.0, 0.05587, 0.1233, 1.195e-08, 0.1806, 0.0, 0.1806, 1.0, 0.1233, 1.0, 0.7224, 1.0, 0.6651, 1.0, 0.6651, 0.0, 0.7224, 0.0, 0.6651, 1.0, 0.599, 1.0, 0.599, 0.0, 0.6651, 0.0, 0.599, 1.0, 0.5418, 1.0, 0.5418, 0.0, 0.599, 0.0, 0.3612, 1.0, 0.3039, 1.0, 0.3039, 1.062e-07, 0.3612, 0.0, 0.3039, 1.0, 0.2378, 1.0, 0.2378, 1.062e-07, 0.3039, 1.062e-07, 0.2378, 1.0, 0.1806, 1.0, 0.1806, 1.062e-07, 0.2378, 1.062e-07, 0.5418, 1.0, 0.4845, 1.0, 0.4845, 0.0, 0.5418, 0.0, 0.4845, 1.0, 0.4184, 1.0, 0.4184, 0.0, 0.4845, 0.0, 0.4184, 1.0, 0.3612, 1.0, 0.3612, 0.0, 0.4184, 0.0, 0.0, 3.68e-08, 0.05725, 2.579e-08, 0.05725, 1.0, 6.217e-07, 1.0, 0.05725, 2.579e-08, 0.1233, 1.195e-08, 0.1233, 1.0, 0.05725, 1.0, 0.7224, 0.3816, 0.7224, 0.3407, 0.788, 0.3407, 0.788, 0.3816, 0.7224, 0.4171, 0.7224, 0.3816, 0.788, 0.3816, 0.788, 0.4171, 0.8535, 0.3407, 0.8535, 0.3053, 0.9191, 0.3053, 0.9191, 0.3407, 0.8535, 0.3816, 0.8535, 0.3407, 0.9191, 0.3407, 0.9191, 0.3816, 0.8535, 0.4171, 0.8535, 0.3816, 0.9191, 0.3816, 0.9191, 0.4171, 0.8535, 0.3816, 0.8535, 0.4171, 0.788, 0.4171, 0.788, 0.3816, 0.8535, 0.3407, 0.8535, 0.3816, 0.788, 0.3816, 0.788, 0.3407, 0.8535, 0.3053, 0.8535, 0.3407, 0.788, 0.3407, 0.788, 0.3053, 0.7224, 0.4525, 0.7224, 0.4171, 0.788, 0.4171, 0.788, 0.4525, 0.7224, 0.4934, 0.7224, 0.4525, 0.788, 0.4525, 0.788, 0.4934, 0.7224, 0.5288, 0.7224, 0.4934, 0.788, 0.4934, 0.788, 0.5288, 0.7224, 0.3407, 0.7224, 0.3053, 0.788, 0.3053, 0.788, 0.3407, 0.7378, 0.2108, 0.7378, 0.2472, 0.7224, 0.2494, 0.7224, 0.2085, 0.8942, 0.1612, 0.8281, 0.1612, 0.824, 0.1527, 0.8984, 0.1527, 0.9515, 0.02667, 0.8942, 0.0085, 0.8984, 6.637e-09, 0.9628, 0.02045, 0.8281, 0.1612, 0.7709, 0.1793, 0.7596, 0.1731, 0.824, 0.1527, 0.9845, 0.2108, 0.9515, 0.1793, 0.9628, 0.1731, 1.0, 0.2085, 0.8281, 0.0085, 0.7709, 0.02667, 0.7596, 0.02045, 0.824, 0.0, 0.9515, 0.2786, 0.9845, 0.2472, 1.0, 0.2494, 0.9628, 0.2849, 0.7378, 0.0945, 0.7709, 0.126, 0.7596, 0.1322, 0.7224, 0.09678, 0.8281, 0.2968, 0.8942, 0.2968, 0.8984, 0.3053, 0.824, 0.3053, 0.8281, 0.1442, 0.8942, 0.1442, 0.8984, 0.1527, 0.824, 0.1527, 0.9515, 0.126, 0.9845, 0.0945, 1.0, 0.09678, 0.9628, 0.1322, 0.7378, 0.2472, 0.7709, 0.2786, 0.7596, 0.2849, 0.7224, 0.2494])
me_circle_004.use_remesh_preserve_volume = False
me_circle_004.use_remesh_preserve_attributes = False
me_circle_004.use_mirror_vertex_groups = False
me_circle_004.update()
me_circle = bpy.data.meshes.new('Circle')
me_circle.from_pydata([(-1.286e-10, -8.485e-09, 0.04825), (-0.03126, -7.12e-09, 0.03987), (-0.05415, -3.391e-09, 0.01698), (-0.06253, 1.703e-09, -0.01428), (-0.05415, 6.796e-09, -0.04555), (-0.03126, 1.053e-08, -0.06843), (-9.57e-09, 1.189e-08, -0.07681), (0.03126, 1.053e-08, -0.06843), (0.05415, 6.796e-09, -0.04555), (0.06253, 1.703e-09, -0.01428), (0.05415, -3.391e-09, 0.01698), (0.03126, -7.12e-09, 0.03987), (-1.286e-10, 1.956, 0.04825), (-0.03126, 1.956, 0.03987), (-0.05415, 1.956, 0.01698), (-0.06253, 1.956, -0.01428), (-0.05415, 1.956, -0.04555), (-0.03126, 1.956, -0.06843), (-9.57e-09, 1.956, -0.07681), (0.03126, 1.956, -0.06843), (0.05415, 1.956, -0.04555), (0.06253, 1.956, -0.01428), (0.05415, 1.956, 0.01698), (0.03126, 1.956, 0.03987), (-1.286e-10, 1.992, 0.04825), (-0.03126, 1.992, 0.03987), (-0.05415, 1.992, 0.01698), (-0.06253, 1.992, -0.01428), (-0.05415, 1.992, -0.04555), (-0.03126, 1.992, -0.06843), (-9.57e-09, 1.992, -0.07681), (0.03126, 1.992, -0.06843), (0.05415, 1.992, -0.04555), (0.06253, 1.992, -0.01428), (0.05415, 1.992, 0.01698), (0.03126, 1.992, 0.03987), (-3.026e-10, 1.955, 0.05256), (-0.03342, 1.955, 0.0436), (-0.05788, 1.955, 0.01914), (-0.06684, 1.955, -0.01428), (-0.05788, 1.955, -0.0477), (-0.03342, 1.955, -0.07217), (-1.039e-08, 1.955, -0.08112), (0.03342, 1.955, -0.07217), (0.05788, 1.955, -0.0477), (0.06684, 1.955, -0.01428), (0.05788, 1.955, 0.01914), (0.03342, 1.955, 0.0436), (-3.026e-10, 1.993, 0.05256), (-0.03342, 1.993, 0.0436), (-0.05788, 1.993, 0.01914), (-0.06684, 1.993, -0.01428), (-0.05788, 1.993, -0.0477), (-0.03342, 1.993, -0.07217), (-1.039e-08, 1.993, -0.08112), (0.03342, 1.993, -0.07217), (0.05788, 1.993, -0.0477), (0.06684, 1.993, -0.01428), (0.05788, 1.993, 0.01914), (0.03342, 1.993, 0.0436)], [], [(11, 23, 12, 0), (10, 22, 23, 11), (9, 21, 22, 10), (8, 20, 21, 9), (7, 19, 20, 8), (6, 18, 19, 7), (5, 17, 18, 6), (4, 16, 17, 5), (3, 15, 16, 4), (2, 14, 15, 3), (1, 13, 14, 2), (0, 12, 13, 1), (19, 43, 44, 20), (30, 54, 53, 29), (21, 45, 46, 22), (32, 56, 55, 31), (23, 47, 36, 12), (12, 36, 37, 13), (34, 58, 57, 33), (25, 49, 48, 24), (14, 38, 39, 15), (24, 48, 59, 35), (27, 51, 50, 26), (16, 40, 41, 17), (47, 59, 48, 36), (46, 58, 59, 47), (45, 57, 58, 46), (44, 56, 57, 45), (43, 55, 56, 44), (42, 54, 55, 43), (41, 53, 54, 42), (40, 52, 53, 41), (39, 51, 52, 40), (38, 50, 51, 39), (37, 49, 50, 38), (36, 48, 49, 37), (17, 41, 42, 18), (28, 52, 51, 27), (15, 39, 40, 16), (26, 50, 49, 25), (35, 59, 58, 34), (13, 37, 38, 14), (33, 57, 56, 32), (22, 46, 47, 23), (31, 55, 54, 30), (20, 44, 45, 21), (29, 53, 52, 28), (18, 42, 43, 19)])
me_circle.polygons.foreach_set('use_smooth', [True] * 48)
_uv = me_circle.uv_layers.new(name='UVMap')
_uv.uv.foreach_set('vector', [0.1691, 1.0, 0.1691, 9.67e-08, 0.1324, 0.0, 0.1324, 1.0, 0.201, 1.0, 0.201, 0.0, 0.1691, 9.67e-08, 0.1691, 1.0, 0.3334, 1.0, 0.3334, 0.0, 0.3015, 0.0, 0.3015, 1.0, 0.3701, 1.0, 0.3701, 9.67e-08, 0.3334, 0.0, 0.3334, 1.0, 0.402, 1.0, 0.402, 9.67e-08, 0.3701, 9.67e-08, 0.3701, 1.0, 0.06864, 4.663e-09, 0.06864, 1.0, 0.1005, 1.0, 0.1005, 6.827e-09, 0.03186, 3.675e-09, 0.03186, 1.0, 0.06864, 1.0, 0.06864, 4.663e-09, 2.15e-07, 0.0, 0.0, 1.0, 0.03186, 1.0, 0.03186, 3.675e-09, 0.2329, 1.0, 0.2329, 0.0, 0.201, 0.0, 0.201, 1.0, 0.2696, 1.0, 0.2696, 9.67e-08, 0.2329, 0.0, 0.2329, 1.0, 0.3015, 1.0, 0.3015, 9.67e-08, 0.2696, 9.67e-08, 0.2696, 1.0, 0.1324, 1.0, 0.1324, 0.0, 0.1005, 9.67e-08, 0.1005, 1.0, 0.5255, 0.05561, 0.529, 0.05717, 0.5487, 0.04185, 0.5439, 0.04128, 0.457, 0.1299, 0.4557, 0.132, 0.495, 0.132, 0.4938, 0.1299, 0.5439, 0.02473, 0.5487, 0.02416, 0.529, 0.008844, 0.5255, 0.0104, 0.4068, 0.1073, 0.402, 0.1079, 0.4217, 0.1232, 0.4252, 0.1216, 0.4937, 0.002128, 0.495, 9.066e-09, 0.4557, 0.0, 0.4569, 0.002128, 0.4569, 0.002128, 0.4557, 0.0, 0.4217, 0.008844, 0.4251, 0.0104, 0.4252, 0.07642, 0.4217, 0.07486, 0.402, 0.09018, 0.4068, 0.09075, 0.5256, 0.07642, 0.529, 0.07486, 0.495, 0.06601, 0.4938, 0.06814, 0.4067, 0.02473, 0.402, 0.02416, 0.402, 0.04185, 0.4067, 0.04128, 0.4938, 0.06814, 0.495, 0.06601, 0.4557, 0.06601, 0.457, 0.06814, 0.544, 0.1073, 0.5487, 0.1079, 0.5487, 0.09018, 0.544, 0.09075, 0.4251, 0.05561, 0.4217, 0.05717, 0.4557, 0.06601, 0.4569, 0.06389, 0.402, 0.165, 0.4457, 0.165, 0.4457, 0.1473, 0.402, 0.1473, 0.402, 0.1804, 0.4457, 0.1804, 0.4457, 0.165, 0.402, 0.165, 0.4457, 0.1957, 0.4895, 0.1957, 0.4895, 0.1804, 0.4457, 0.1804, 0.4457, 0.2134, 0.4895, 0.2134, 0.4895, 0.1957, 0.4457, 0.1957, 0.4457, 0.2287, 0.4895, 0.2287, 0.4895, 0.2134, 0.4457, 0.2134, 0.4457, 0.1473, 0.4895, 0.1473, 0.4895, 0.132, 0.4457, 0.132, 0.4457, 0.165, 0.4895, 0.165, 0.4895, 0.1473, 0.4457, 0.1473, 0.4457, 0.1804, 0.4895, 0.1804, 0.4895, 0.165, 0.4457, 0.165, 0.4457, 0.2134, 0.402, 0.2134, 0.402, 0.2287, 0.4457, 0.2287, 0.4457, 0.1957, 0.402, 0.1957, 0.402, 0.2134, 0.4457, 0.2134, 0.4457, 0.1804, 0.402, 0.1804, 0.402, 0.1957, 0.4457, 0.1957, 0.402, 0.1473, 0.4457, 0.1473, 0.4457, 0.132, 0.402, 0.132, 0.4569, 0.06389, 0.4557, 0.06601, 0.495, 0.06601, 0.4937, 0.06389, 0.5256, 0.1216, 0.529, 0.1232, 0.5487, 0.1079, 0.544, 0.1073, 0.4067, 0.04128, 0.402, 0.04185, 0.4217, 0.05717, 0.4251, 0.05561, 0.544, 0.09075, 0.5487, 0.09018, 0.529, 0.07486, 0.5256, 0.07642, 0.457, 0.06814, 0.4557, 0.06601, 0.4217, 0.07486, 0.4252, 0.07642, 0.4251, 0.0104, 0.4217, 0.008844, 0.402, 0.02416, 0.4067, 0.02473, 0.4068, 0.09075, 0.402, 0.09018, 0.402, 0.1079, 0.4068, 0.1073, 0.5255, 0.0104, 0.529, 0.008844, 0.495, 9.066e-09, 0.4937, 0.002128, 0.4252, 0.1216, 0.4217, 0.1232, 0.4557, 0.132, 0.457, 0.1299, 0.5439, 0.04128, 0.5487, 0.04185, 0.5487, 0.02416, 0.5439, 0.02473, 0.4938, 0.1299, 0.495, 0.132, 0.529, 0.1232, 0.5256, 0.1216, 0.4937, 0.06389, 0.495, 0.06601, 0.529, 0.05717, 0.5255, 0.05561])
me_circle.use_remesh_preserve_volume = False
me_circle.use_remesh_preserve_attributes = False
me_circle.use_mirror_vertex_groups = False
me_circle.update()
me_circle_006 = bpy.data.meshes.new('Circle.006')
me_circle_006.from_pydata([(-7.552e-11, -4.982e-09, 0.02833), (-0.01836, -4.18e-09, 0.02341), (-0.0318, -1.991e-09, 0.009971), (-0.03671, 9.997e-10, -0.008386), (-0.0318, 3.99e-09, -0.02674), (-0.01836, 6.18e-09, -0.04018), (-5.619e-09, 6.981e-09, -0.0451), (0.01836, 6.18e-09, -0.04018), (0.0318, 3.99e-09, -0.02674), (0.03671, 9.997e-10, -0.008386), (0.0318, -1.991e-09, 0.009971), (0.01836, -4.18e-09, 0.02341), (-7.552e-11, -0.007374, 0.02833), (-0.01836, -0.007374, 0.02341), (-0.0318, -0.007374, 0.009971), (-0.03671, -0.007374, -0.008386), (-0.0318, -0.007374, -0.02674), (-0.01836, -0.007374, -0.04018), (-5.619e-09, -0.007374, -0.0451), (0.01836, -0.007374, -0.04018), (0.0318, -0.007374, -0.02674), (0.03671, -0.007374, -0.008386), (0.0318, -0.007374, 0.009971), (0.01836, -0.007374, 0.02341), (-7.552e-11, -4.982e-09, 0.02833), (-0.01836, -4.18e-09, 0.02341), (-0.0318, -1.991e-09, 0.009971), (-0.03671, 9.997e-10, -0.008386), (-0.0318, 3.99e-09, -0.02674), (-0.01836, 6.18e-09, -0.04018), (-5.619e-09, 6.981e-09, -0.0451), (0.01836, 6.18e-09, -0.04018), (0.0318, 3.99e-09, -0.02674), (0.03671, 9.997e-10, -0.008386), (0.0318, -1.991e-09, 0.009971), (0.01836, -4.18e-09, 0.02341), (-7.552e-11, -0.007374, 0.02833), (-0.01836, -0.007374, 0.02341), (-0.0318, -0.007374, 0.009971), (-0.03671, -0.007374, -0.008386), (-0.0318, -0.007374, -0.02674), (-0.01836, -0.007374, -0.04018), (-5.619e-09, -0.007374, -0.0451), (0.01836, -0.007374, -0.04018), (0.0318, -0.007374, -0.02674), (0.03671, -0.007374, -0.008386), (0.0318, -0.007374, 0.009971), (0.01836, -0.007374, 0.02341)], [], [(11, 0, 12, 23), (10, 11, 23, 22), (9, 10, 22, 21), (8, 9, 21, 20), (7, 8, 20, 19), (6, 7, 19, 18), (5, 6, 18, 17), (4, 5, 17, 16), (3, 4, 16, 15), (2, 3, 15, 14), (1, 2, 14, 13), (0, 1, 13, 12), (35, 47, 36, 24), (34, 46, 47, 35), (33, 45, 46, 34), (32, 44, 45, 33), (31, 43, 44, 32), (30, 42, 43, 31), (29, 41, 42, 30), (28, 40, 41, 29), (27, 39, 40, 28), (26, 38, 39, 27), (25, 37, 38, 26), (24, 36, 37, 25)])
me_circle_006.polygons.foreach_set('use_smooth', [True] * 24)
_uv = me_circle_006.uv_layers.new(name='UVMap')
_uv.uv.foreach_set('vector', [0.1372, 0.317, 0.1372, 0.683, 0.0, 0.683, 1.614e-08, 0.317, 0.1372, 0.0, 0.1372, 0.317, 1.614e-08, 0.317, 3.228e-08, 3.342e-08, 0.5487, 0.683, 0.5487, 1.0, 0.4115, 1.0, 0.4115, 0.683, 0.5487, 0.317, 0.5487, 0.683, 0.4115, 0.683, 0.4115, 0.317, 0.5487, 0.0, 0.5487, 0.317, 0.4115, 0.317, 0.4115, 6.684e-08, 0.4115, 0.683, 0.4115, 1.0, 0.2743, 1.0, 0.2743, 0.683, 0.4115, 0.317, 0.4115, 0.683, 0.2743, 0.683, 0.2743, 0.317, 0.4115, 0.0, 0.4115, 0.317, 0.2743, 0.317, 0.2743, 0.0, 0.2743, 0.683, 0.2743, 1.0, 0.1372, 1.0, 0.1372, 0.683, 0.2743, 0.317, 0.2743, 0.683, 0.1372, 0.683, 0.1372, 0.317, 0.2743, 0.0, 0.2743, 0.317, 0.1372, 0.317, 0.1372, 0.0, 0.1372, 0.683, 0.1372, 1.0, 0.0, 1.0, 0.0, 0.683, 0.1372, 0.317, 1.614e-08, 0.317, 0.0, 0.683, 0.1372, 0.683, 0.1372, 0.0, 3.228e-08, 3.342e-08, 1.614e-08, 0.317, 0.1372, 0.317, 0.5487, 0.683, 0.4115, 0.683, 0.4115, 1.0, 0.5487, 1.0, 0.5487, 0.317, 0.4115, 0.317, 0.4115, 0.683, 0.5487, 0.683, 0.5487, 0.0, 0.4115, 6.684e-08, 0.4115, 0.317, 0.5487, 0.317, 0.4115, 0.683, 0.2743, 0.683, 0.2743, 1.0, 0.4115, 1.0, 0.4115, 0.317, 0.2743, 0.317, 0.2743, 0.683, 0.4115, 0.683, 0.4115, 0.0, 0.2743, 0.0, 0.2743, 0.317, 0.4115, 0.317, 0.2743, 0.683, 0.1372, 0.683, 0.1372, 1.0, 0.2743, 1.0, 0.2743, 0.317, 0.1372, 0.317, 0.1372, 0.683, 0.2743, 0.683, 0.2743, 0.0, 0.1372, 0.0, 0.1372, 0.317, 0.2743, 0.317, 0.1372, 0.683, 0.0, 0.683, 0.0, 1.0, 0.1372, 1.0])
me_circle_006.use_remesh_preserve_volume = False
me_circle_006.use_remesh_preserve_attributes = False
me_circle_006.use_mirror_vertex_groups = False
me_circle_006.update()
me_cube_004 = bpy.data.meshes.new('Cube.004')
me_cube_004.from_pydata([(-0.04737, -0.1295, -0.08137), (0.04737, -0.1295, -0.08137), (-0.04737, -0.1295, 0.08137), (0.04737, -0.1295, 0.08137), (-0.04737, -0.09521, 0.08137), (-0.04737, 0.09521, -0.05696), (-0.04737, -0.09521, -0.08137), (0.04737, -0.09521, 0.08137), (0.04737, -0.09521, -0.08137), (0.04737, 0.09521, -0.05696), (-0.04737, -0.1295, -0.05995), (0.04737, -0.1295, -0.05995), (0.04737, 0.09521, -0.03554), (0.04737, -0.09521, -0.05995), (-0.04737, -0.09521, -0.05995), (-0.04737, 0.09521, -0.03554), (-0.05537, 0.1707, 0.08328), (0.05537, 0.1707, 0.08328), (0.05537, 0.1707, 0.1083), (-0.05537, 0.1707, 0.1083)], [], [(13, 11, 1, 8), (11, 10, 0, 1), (3, 7, 4, 2), (0, 6, 8, 1), (6, 5, 9, 8), (12, 13, 8, 9), (10, 14, 6, 0), (14, 15, 5, 6), (2, 4, 14, 10), (3, 2, 10, 11), (7, 3, 11, 13), (13, 7, 4, 14, 6, 8), (15, 14, 13, 12), (15, 12, 18, 19), (17, 16, 19, 18), (5, 15, 19, 16), (12, 9, 17, 18), (9, 5, 16, 17)])
me_cube_004.polygons.foreach_set('use_smooth', [True] * 18)
_uv = me_cube_004.uv_layers.new(name='UVMap')
_uv.uv.foreach_set('vector', [0.2027, 0.3346, 0.2061, 0.3721, 0.1829, 0.3774, 0.1796, 0.3399, 0.3711, 0.3774, 0.3711, 0.6645, 0.3478, 0.6645, 0.3478, 0.3774, 0.5252, 0.3774, 0.5487, 0.3774, 0.5487, 0.6645, 0.5252, 0.6645, 0.3478, 0.6645, 0.3712, 0.6645, 0.3712, 0.9515, 0.3478, 0.9515, 0.3712, 0.6645, 0.5041, 0.6645, 0.5041, 0.9515, 0.3712, 0.9515, 0.2108, 0.1201, 0.2027, 0.3346, 0.1796, 0.3399, 0.1876, 0.1254, 0.02651, 0.005331, 0.0232, 0.04286, 0.0, 0.03753, 0.003317, 0.0, 0.0232, 0.04286, 0.03121, 0.2573, 0.008013, 0.252, 0.0, 0.03753, 0.1796, 0.0405, 0.1762, 0.07803, 0.0232, 0.04286, 0.02651, 0.005331, 0.5252, 0.3774, 0.5252, 0.6645, 0.3711, 0.6645, 0.3711, 0.3774, 0.3558, 0.2994, 0.3591, 0.3369, 0.2061, 0.3721, 0.2027, 0.3346, 0.3825, 5.133e-08, 0.5366, 0.0, 0.5366, 0.287, 0.3825, 0.287, 0.3591, 0.287, 0.3591, 5.988e-08, 0.1329, 1.0, 2.122e-08, 1.0, 0.0, 0.713, 0.1329, 0.713, 0.3478, 0.4017, 0.3478, 0.6887, 0.1868, 0.713, 0.1868, 0.3774, 0.02703, 0.3774, 0.02703, 0.713, 2.122e-08, 0.713, 0.0, 0.3774, 0.008013, 0.252, 0.03121, 0.2573, 0.1796, 0.3774, 0.1524, 0.3712, 0.2108, 0.1201, 0.1876, 0.1254, 0.332, 0.006231, 0.3591, 0.0, 0.1868, 0.4017, 0.1868, 0.6887, 0.02703, 0.713, 0.02703, 0.3774])
me_cube_004.use_remesh_preserve_volume = False
me_cube_004.use_remesh_preserve_attributes = False
me_cube_004.use_mirror_vertex_groups = False
me_cube_004.update()
me_cube_005 = bpy.data.meshes.new('Cube.005')
me_cube_005.from_pydata([(-0.02068, 0.02419, 0.02984), (-0.02068, -0.0372, 0.02984), (0.02068, -0.0372, 0.02984), (0.02068, 0.02419, 0.02984), (-0.02068, 0.03069, 0.05325), (-0.02068, -0.03069, 0.05325), (0.02068, -0.03069, 0.05325), (0.02068, 0.03069, 0.05325), (-0.01857, 0.02709, -0.003457), (-0.01857, -0.02802, -0.003457), (0.01857, -0.02802, -0.003457), (0.01857, 0.02709, -0.003457), (-0.01582, 0.03302, -0.03793), (-0.01582, -0.01393, -0.03793), (0.01582, -0.01393, -0.03793), (0.01582, 0.03302, -0.03793), (-0.01094, 0.03937, -0.06453), (-0.01094, 0.006901, -0.06453), (0.01094, 0.006901, -0.06453), (0.01094, 0.03937, -0.06453)], [], [(4, 5, 1, 0), (5, 6, 2, 1), (6, 7, 3, 2), (7, 4, 0, 3), (3, 0, 8, 11), (7, 6, 5, 4), (11, 8, 12, 15), (2, 3, 11, 10), (1, 2, 10, 9), (0, 1, 9, 8), (15, 12, 16, 19), (10, 11, 15, 14), (9, 10, 14, 13), (8, 9, 13, 12), (16, 17, 18, 19), (14, 15, 19, 18), (13, 14, 18, 17), (12, 13, 17, 16)])
me_cube_005.polygons.foreach_set('use_smooth', [True] * 18)
_uv = me_cube_005.uv_layers.new(name='UVMap')
_uv.uv.foreach_set('vector', [3.974e-08, 0.4433, 0.0, 0.04249, 0.07178, 0.0, 0.07178, 0.4008, 0.6667, 0.5425, 0.3333, 0.5425, 0.3333, 0.5, 0.6667, 0.5, 0.7538, 0.04249, 0.7538, 0.4433, 0.682, 0.4008, 0.682, 0.0, 0.6667, 0.5, 1.0, 0.5, 1.0, 0.5731, 0.6667, 0.5731, 0.6667, 0.5731, 1.0, 0.5731, 0.983, 0.6988, 0.6837, 0.6988, 0.3333, 0.9433, 0.3333, 0.5425, 0.6667, 0.5425, 0.6667, 0.9433, 0.6837, 0.6988, 0.983, 0.6988, 0.9608, 0.8342, 0.7058, 0.8342, 0.682, 0.0, 0.682, 0.4008, 0.5765, 0.4198, 0.5765, 0.05991, 0.0, 0.5, 0.3333, 0.5, 0.3163, 0.5599, 0.01703, 0.5599, 0.07178, 0.4008, 0.07178, 0.0, 0.1773, 0.05991, 0.1773, 0.4198, 0.7058, 0.8342, 0.9608, 0.8342, 0.9215, 0.9419, 0.7452, 0.9419, 0.5765, 0.05991, 0.5765, 0.4198, 0.4663, 0.4586, 0.4663, 0.1519, 0.01703, 0.5599, 0.3163, 0.5599, 0.2942, 0.6519, 0.03917, 0.6519, 0.1773, 0.4198, 0.1773, 0.05991, 0.2875, 0.1519, 0.2875, 0.4586, 0.07851, 1.0, 0.07851, 0.788, 0.2548, 0.788, 0.2548, 1.0, 0.4663, 0.1519, 0.4663, 0.4586, 0.3769, 0.5, 0.3769, 0.288, 0.03917, 0.6519, 0.2942, 0.6519, 0.2548, 0.788, 0.07851, 0.788, 0.2875, 0.4586, 0.2875, 0.1519, 0.3769, 0.288, 0.3769, 0.5])
me_cube_005.use_remesh_preserve_volume = False
me_cube_005.use_remesh_preserve_attributes = False
me_cube_005.use_mirror_vertex_groups = False
me_cube_005.update()
me_cube_006 = bpy.data.meshes.new('Cube.006')
me_cube_006.from_pydata([(0.1042, -0.3795, -0.2959), (-0.1042, -0.3795, -0.2959), (0.1042, -0.3795, 0.2641), (-0.1042, -0.3795, 0.2641), (0.1042, -0.4377, -0.2959), (-0.1042, -0.4377, -0.2959), (0.1042, -0.4377, 0.2641), (-0.1042, -0.4377, 0.2641)], [], [(2, 3, 7, 6), (4, 6, 7, 5), (3, 1, 5, 7), (0, 2, 6, 4), (1, 0, 4, 5)])
me_cube_006.polygons.foreach_set('use_smooth', [True] * 5)
_uv = me_cube_006.uv_layers.new(name='UVMap')
_uv.uv.foreach_set('vector', [0.2107, 0.005478, 0.2107, 0.9488, 0.1993, 0.9488, 0.1993, 0.005478, 0.01551, 1.005, 0.01551, 0.005478, 0.1649, 0.005478, 0.1649, 1.005, 0.1878, 0.005478, 0.1878, 1.005, 0.1764, 1.005, 0.1764, 0.005478, 0.1764, 0.005478, 0.1764, 1.005, 0.1649, 1.005, 0.1649, 0.005478, 0.1993, 0.005478, 0.1993, 0.9488, 0.1878, 0.9488, 0.1878, 0.005478])
me_cube_006.use_remesh_preserve_volume = False
me_cube_006.use_remesh_preserve_attributes = False
me_cube_006.use_mirror_vertex_groups = False
me_cube_006.update()

# ---- objects
ob_stock = bpy.data.objects.new('Stock', me_cube)
ob_barrelinside = bpy.data.objects.new('BarrelInside', me_circle_001)
ob_rearsight = bpy.data.objects.new('RearSight', me_cylinder_001)
ob_forestock = bpy.data.objects.new('Forestock', me_circle_005)
ob_magazinetublar = bpy.data.objects.new('MagazineTublar', me_circle_004)
ob_barrel = bpy.data.objects.new('Barrel', me_circle)
ob_sight = bpy.data.objects.new('Sight', me_circle_006)
ob_triggerguard = bpy.data.objects.new('TriggerGuard', me_cube_004)
ob_trigger = bpy.data.objects.new('Trigger', me_cube_005)
ob_butt = bpy.data.objects.new('Butt', me_cube_006)

# ---- transforms, parenting, visibility, modifiers, constraints
ob_stock.location = (0.0, -0.3526, 0.3171)
ob_stock.lock_rotations_4d = False
ob_stock.empty_display_type = 'ARROWS'
ob_stock.lineart.crease_threshold = 0.0
ob_barrelinside.parent = ob_stock
ob_barrelinside.matrix_parent_inverse = Matrix(((1.0, 0.0, 0.0, 0.0), (0.0, 1.0, 0.0, 0.3526), (0.0, 0.0, 1.0, -0.3171), (0.0, 0.0, 0.0, 1.0)))
ob_barrelinside.location = (0.0, 1.294, 0.5839)
ob_barrelinside.scale = (0.9599, 1.0, 0.8155)
ob_barrelinside.lineart.crease_threshold = 0.0
ob_rearsight.parent = ob_stock
ob_rearsight.matrix_parent_inverse = Matrix(((1.0, 0.0, 0.0, 0.0), (0.0, 1.0, 0.0, 0.3526), (0.0, 0.0, 1.0, -0.3171), (0.0, 0.0, 0.0, 1.0)))
ob_rearsight.location = (0.0, 0.7072, 0.6501)
ob_rearsight.lineart.crease_threshold = 0.0
ob_forestock.parent = ob_stock
ob_forestock.matrix_parent_inverse = Matrix(((1.0, 0.0, 0.0, 0.0), (0.0, 1.0, 0.0, 0.3526), (0.0, 0.0, 1.0, -0.3171), (0.0, 0.0, 0.0, 1.0)))
ob_forestock.location = (0.0, 1.453, 0.4253)
ob_forestock.lineart.crease_threshold = 0.0
ob_magazinetublar.parent = ob_stock
ob_magazinetublar.matrix_parent_inverse = Matrix(((1.0, 0.0, 0.0, 0.0), (0.0, 1.0, 0.0, 0.3526), (0.0, 0.0, 1.0, -0.3171), (0.0, 0.0, 0.0, 1.0)))
ob_magazinetublar.location = (0.0, 1.294, 0.4253)
ob_magazinetublar.lineart.crease_threshold = 0.0
ob_barrel.parent = ob_stock
ob_barrel.matrix_parent_inverse = Matrix(((1.0, 0.0, 0.0, 0.0), (0.0, 1.0, 0.0, 0.3526), (0.0, 0.0, 1.0, -0.3171), (0.0, 0.0, 0.0, 1.0)))
ob_barrel.location = (0.0, 1.294, 0.5839)
ob_barrel.lineart.crease_threshold = 0.0
ob_sight.parent = ob_barrel
ob_sight.matrix_parent_inverse = Matrix(((1.0, 0.0, 0.0, -0.0), (0.0, 1.0, 0.0, -1.294), (0.0, 2.98e-08, 1.0, -0.5839), (0.0, 0.0, 0.0, 1.0)))
ob_sight.location = (0.0, 3.249, 0.6758)
ob_sight.lineart.crease_threshold = 0.0
ob_triggerguard.parent = ob_stock
ob_triggerguard.matrix_parent_inverse = Matrix(((1.0, 0.0, 0.0, 0.0), (0.0, 1.0, 0.0, 0.3526), (0.0, 0.0, 1.0, -0.3171), (0.0, 0.0, 0.0, 1.0)))
ob_triggerguard.location = (0.0, 0.6809, 0.2323)
ob_triggerguard.lineart.crease_threshold = 0.0
ob_trigger.parent = ob_stock
ob_trigger.matrix_parent_inverse = Matrix(((1.0, 0.0, 0.0, 0.0), (0.0, 1.0, 0.0, 0.3526), (0.0, 0.0, 1.0, -0.3171), (0.0, 0.0, 0.0, 1.0)))
ob_trigger.location = (0.0, 0.6793, 0.2647)
ob_trigger.lineart.crease_threshold = 0.0
ob_butt.parent = ob_stock
ob_butt.matrix_parent_inverse = Matrix(((1.0, 0.0, 0.0, 0.0), (0.0, 1.0, 0.0, 0.3526), (0.0, 0.0, 1.0, -0.3171), (0.0, 0.0, 0.0, 1.0)))
ob_butt.location = (0.0, -0.3526, 0.3171)
ob_butt.lock_rotations_4d = False
ob_butt.empty_display_type = 'ARROWS'
ob_butt.lineart.crease_threshold = 0.0

# ---- collection membership
col_collection_1.objects.link(ob_stock)
col_collection_1.objects.link(ob_barrelinside)
col_collection_1.objects.link(ob_rearsight)
col_collection_1.objects.link(ob_forestock)
col_collection_1.objects.link(ob_magazinetublar)
col_collection_1.objects.link(ob_barrel)
col_collection_1.objects.link(ob_sight)
col_collection_1.objects.link(ob_triggerguard)
col_collection_1.objects.link(ob_trigger)
col_collection_1.objects.link(ob_butt)

# ---- scene / render settings (as saved in the file)
scene.frame_start = 1; scene.frame_end = 250; scene.frame_set(1)
scene.render.engine = 'BLENDER_EEVEE_NEXT'
scene.render.resolution_percentage = 50
scene.render.dither_intensity = 0.0
scene.cycles.use_denoising = False
scene.cycles.samples = 10
scene.cycles.sampling_pattern = 'TABULATED_SOBOL'
scene.cycles.light_sampling_threshold = 0.0
scene.cycles.use_adaptive_sampling = False
scene.cycles.use_light_tree = False
scene.cycles.blur_glossy = 0.0
scene.cycles.pixel_filter_type = 'GAUSSIAN'
scene.cycles.sample_clamp_indirect = 0.0
scene.view_settings.view_transform = 'Standard'
bpy.context.view_layer.update()

# ---- added for rendering (the .blend has no active camera and no usable light): camera, sun
cam_auto = bpy.data.cameras.new('AutoCamera')
cam_auto.lens = 50.0
cam_auto.sensor_width = 36.0
cam_auto.clip_end = 1000.0
ob_auto_camera = bpy.data.objects.new('AutoCamera', cam_auto)
scene.collection.objects.link(ob_auto_camera)
ob_auto_camera.location = (3.832, -3.34862, 3.42798)
ob_auto_camera.rotation_euler = (1.09748, -7.21219e-08, 0.694738)
scene.camera = ob_auto_camera
light_auto_sun = bpy.data.lights.new('AutoSun', 'SUN')
light_auto_sun.energy = 3.0
light_auto_sun.angle = 0.0523599
ob_auto_sun = bpy.data.objects.new('AutoSun', light_auto_sun)
scene.collection.objects.link(ob_auto_sun)
ob_auto_sun.rotation_euler = (0.872665, 0.174533, 0.523599)
bpy.context.view_layer.update()
